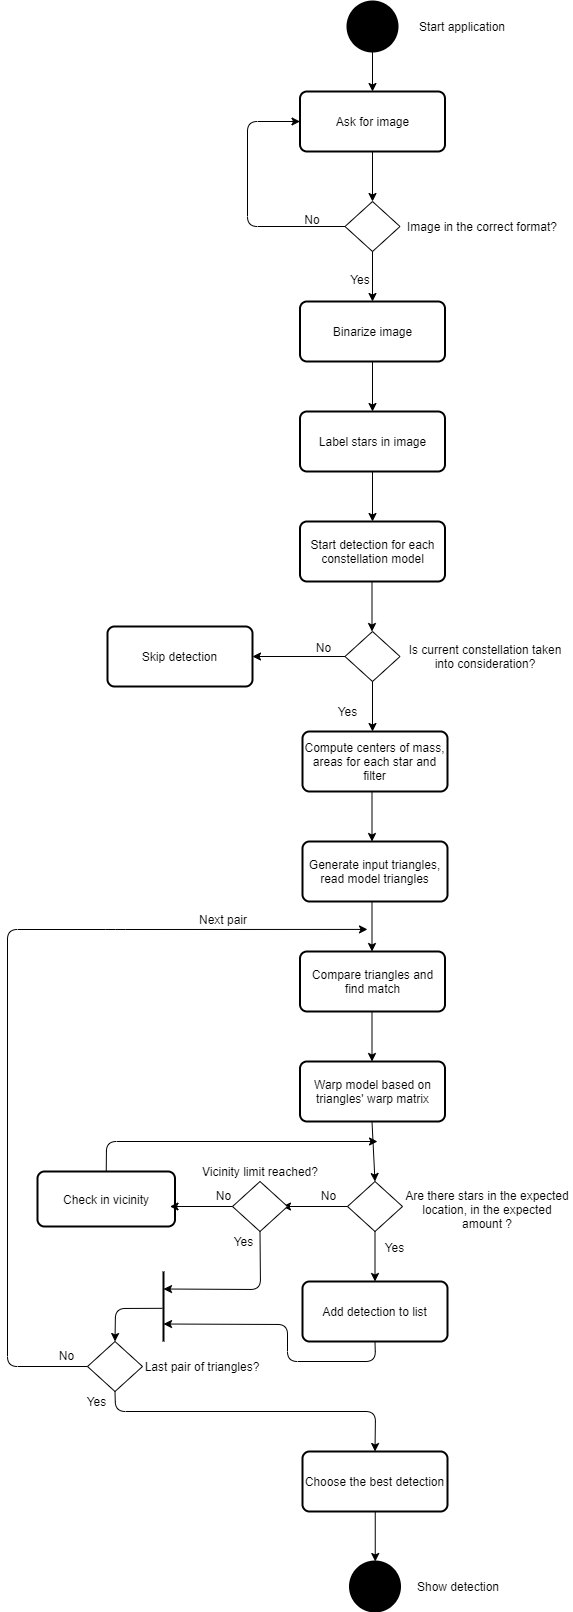

The diagram above was exported from draw.io. Its source (the exported page's mxGraphModel, read from the mxfile embedded in the PNG):
<mxGraphModel dx="1313" dy="785" grid="1" gridSize="10" guides="1" tooltips="1" connect="1" arrows="1" fold="1" page="1" pageScale="1" pageWidth="827" pageHeight="1169" math="0" shadow="0">
  <root>
    <mxCell id="WIyWlLk6GJQsqaUBKTNV-0" />
    <mxCell id="WIyWlLk6GJQsqaUBKTNV-1" parent="WIyWlLk6GJQsqaUBKTNV-0" />
    <mxCell id="jPQlAh23zQ4huOOeS7N2-0" value="" style="strokeWidth=2;html=1;shape=mxgraph.flowchart.start_2;whiteSpace=wrap;fillColor=#000000;" vertex="1" parent="WIyWlLk6GJQsqaUBKTNV-1">
      <mxGeometry x="370" y="100" width="50" height="50" as="geometry" />
    </mxCell>
    <mxCell id="jPQlAh23zQ4huOOeS7N2-3" value="Start application" style="text;html=1;strokeColor=none;fillColor=none;align=center;verticalAlign=middle;whiteSpace=wrap;rounded=0;" vertex="1" parent="WIyWlLk6GJQsqaUBKTNV-1">
      <mxGeometry x="430" y="107.5" width="110" height="35" as="geometry" />
    </mxCell>
    <mxCell id="jPQlAh23zQ4huOOeS7N2-4" value="" style="endArrow=classic;html=1;exitX=0.5;exitY=1;exitDx=0;exitDy=0;exitPerimeter=0;" edge="1" parent="WIyWlLk6GJQsqaUBKTNV-1" source="jPQlAh23zQ4huOOeS7N2-0">
      <mxGeometry width="50" height="50" relative="1" as="geometry">
        <mxPoint x="400" y="350" as="sourcePoint" />
        <mxPoint x="395" y="190" as="targetPoint" />
      </mxGeometry>
    </mxCell>
    <mxCell id="jPQlAh23zQ4huOOeS7N2-7" value="Ask for image" style="rounded=1;whiteSpace=wrap;html=1;absoluteArcSize=1;arcSize=14;strokeWidth=2;fillColor=#FFFFFF;" vertex="1" parent="WIyWlLk6GJQsqaUBKTNV-1">
      <mxGeometry x="322.5" y="190" width="145" height="60" as="geometry" />
    </mxCell>
    <mxCell id="jPQlAh23zQ4huOOeS7N2-8" value="" style="endArrow=classic;html=1;exitX=0.5;exitY=1;exitDx=0;exitDy=0;" edge="1" parent="WIyWlLk6GJQsqaUBKTNV-1" source="jPQlAh23zQ4huOOeS7N2-7">
      <mxGeometry width="50" height="50" relative="1" as="geometry">
        <mxPoint x="405" y="160" as="sourcePoint" />
        <mxPoint x="395" y="300" as="targetPoint" />
      </mxGeometry>
    </mxCell>
    <mxCell id="jPQlAh23zQ4huOOeS7N2-9" value="" style="rhombus;whiteSpace=wrap;html=1;shadow=0;fontFamily=Helvetica;fontSize=12;align=center;strokeWidth=1;spacing=6;spacingTop=-4;" vertex="1" parent="WIyWlLk6GJQsqaUBKTNV-1">
      <mxGeometry x="367.5" y="300" width="55" height="50" as="geometry" />
    </mxCell>
    <mxCell id="jPQlAh23zQ4huOOeS7N2-10" value="Image in the correct format?" style="text;html=1;strokeColor=none;fillColor=none;align=center;verticalAlign=middle;whiteSpace=wrap;rounded=0;" vertex="1" parent="WIyWlLk6GJQsqaUBKTNV-1">
      <mxGeometry x="420" y="307.5" width="170" height="35" as="geometry" />
    </mxCell>
    <mxCell id="jPQlAh23zQ4huOOeS7N2-11" value="" style="endArrow=classic;html=1;exitX=0;exitY=0.5;exitDx=0;exitDy=0;entryX=0;entryY=0.5;entryDx=0;entryDy=0;" edge="1" parent="WIyWlLk6GJQsqaUBKTNV-1" source="jPQlAh23zQ4huOOeS7N2-9" target="jPQlAh23zQ4huOOeS7N2-7">
      <mxGeometry width="50" height="50" relative="1" as="geometry">
        <mxPoint x="400" y="360" as="sourcePoint" />
        <mxPoint x="230" y="325" as="targetPoint" />
        <Array as="points">
          <mxPoint x="270" y="325" />
          <mxPoint x="270" y="220" />
        </Array>
      </mxGeometry>
    </mxCell>
    <mxCell id="jPQlAh23zQ4huOOeS7N2-12" value="" style="endArrow=classic;html=1;exitX=0.5;exitY=1;exitDx=0;exitDy=0;" edge="1" parent="WIyWlLk6GJQsqaUBKTNV-1" source="jPQlAh23zQ4huOOeS7N2-9">
      <mxGeometry width="50" height="50" relative="1" as="geometry">
        <mxPoint x="405" y="260" as="sourcePoint" />
        <mxPoint x="395" y="400" as="targetPoint" />
      </mxGeometry>
    </mxCell>
    <mxCell id="jPQlAh23zQ4huOOeS7N2-13" value="Binarize image" style="rounded=1;whiteSpace=wrap;html=1;absoluteArcSize=1;arcSize=14;strokeWidth=2;fillColor=#FFFFFF;" vertex="1" parent="WIyWlLk6GJQsqaUBKTNV-1">
      <mxGeometry x="322.5" y="400" width="145" height="60" as="geometry" />
    </mxCell>
    <mxCell id="jPQlAh23zQ4huOOeS7N2-14" value="Label stars in image" style="rounded=1;whiteSpace=wrap;html=1;absoluteArcSize=1;arcSize=14;strokeWidth=2;fillColor=#FFFFFF;" vertex="1" parent="WIyWlLk6GJQsqaUBKTNV-1">
      <mxGeometry x="322.5" y="510" width="145" height="60" as="geometry" />
    </mxCell>
    <mxCell id="jPQlAh23zQ4huOOeS7N2-15" value="" style="endArrow=classic;html=1;exitX=0.5;exitY=1;exitDx=0;exitDy=0;entryX=0.5;entryY=0;entryDx=0;entryDy=0;" edge="1" parent="WIyWlLk6GJQsqaUBKTNV-1" source="jPQlAh23zQ4huOOeS7N2-13" target="jPQlAh23zQ4huOOeS7N2-14">
      <mxGeometry width="50" height="50" relative="1" as="geometry">
        <mxPoint x="405" y="360" as="sourcePoint" />
        <mxPoint x="405" y="410" as="targetPoint" />
      </mxGeometry>
    </mxCell>
    <mxCell id="jPQlAh23zQ4huOOeS7N2-16" value="Yes" style="text;html=1;strokeColor=none;fillColor=none;align=center;verticalAlign=middle;whiteSpace=wrap;rounded=0;" vertex="1" parent="WIyWlLk6GJQsqaUBKTNV-1">
      <mxGeometry x="297.5" y="360" width="170" height="35" as="geometry" />
    </mxCell>
    <mxCell id="jPQlAh23zQ4huOOeS7N2-17" value="No" style="text;html=1;strokeColor=none;fillColor=none;align=center;verticalAlign=middle;whiteSpace=wrap;rounded=0;" vertex="1" parent="WIyWlLk6GJQsqaUBKTNV-1">
      <mxGeometry x="250" y="300" width="170" height="35" as="geometry" />
    </mxCell>
    <mxCell id="jPQlAh23zQ4huOOeS7N2-18" value="Start detection for each constellation model" style="rounded=1;whiteSpace=wrap;html=1;absoluteArcSize=1;arcSize=14;strokeWidth=2;fillColor=#FFFFFF;" vertex="1" parent="WIyWlLk6GJQsqaUBKTNV-1">
      <mxGeometry x="322.5" y="620" width="145" height="60" as="geometry" />
    </mxCell>
    <mxCell id="jPQlAh23zQ4huOOeS7N2-19" value="" style="endArrow=classic;html=1;exitX=0.5;exitY=1;exitDx=0;exitDy=0;entryX=0.5;entryY=0;entryDx=0;entryDy=0;" edge="1" parent="WIyWlLk6GJQsqaUBKTNV-1" source="jPQlAh23zQ4huOOeS7N2-14" target="jPQlAh23zQ4huOOeS7N2-18">
      <mxGeometry width="50" height="50" relative="1" as="geometry">
        <mxPoint x="405" y="470" as="sourcePoint" />
        <mxPoint x="405" y="520" as="targetPoint" />
      </mxGeometry>
    </mxCell>
    <mxCell id="jPQlAh23zQ4huOOeS7N2-21" value="Generate input triangles, read model triangles" style="rounded=1;whiteSpace=wrap;html=1;absoluteArcSize=1;arcSize=14;strokeWidth=2;fillColor=#FFFFFF;" vertex="1" parent="WIyWlLk6GJQsqaUBKTNV-1">
      <mxGeometry x="325" y="940" width="145" height="60" as="geometry" />
    </mxCell>
    <mxCell id="jPQlAh23zQ4huOOeS7N2-22" value="" style="endArrow=classic;html=1;exitX=0.5;exitY=1;exitDx=0;exitDy=0;entryX=0.5;entryY=0;entryDx=0;entryDy=0;" edge="1" parent="WIyWlLk6GJQsqaUBKTNV-1">
      <mxGeometry width="50" height="50" relative="1" as="geometry">
        <mxPoint x="394.5" y="680" as="sourcePoint" />
        <mxPoint x="394.5" y="730" as="targetPoint" />
      </mxGeometry>
    </mxCell>
    <mxCell id="jPQlAh23zQ4huOOeS7N2-23" value="Compute centers of mass, areas for each star and filter" style="rounded=1;whiteSpace=wrap;html=1;absoluteArcSize=1;arcSize=14;strokeWidth=2;fillColor=#FFFFFF;" vertex="1" parent="WIyWlLk6GJQsqaUBKTNV-1">
      <mxGeometry x="325" y="830" width="145" height="60" as="geometry" />
    </mxCell>
    <mxCell id="jPQlAh23zQ4huOOeS7N2-24" value="" style="rhombus;whiteSpace=wrap;html=1;shadow=0;fontFamily=Helvetica;fontSize=12;align=center;strokeWidth=1;spacing=6;spacingTop=-4;" vertex="1" parent="WIyWlLk6GJQsqaUBKTNV-1">
      <mxGeometry x="367.5" y="730" width="55" height="50" as="geometry" />
    </mxCell>
    <mxCell id="jPQlAh23zQ4huOOeS7N2-25" value="Is current constellation taken into consideration?" style="text;html=1;strokeColor=none;fillColor=none;align=center;verticalAlign=middle;whiteSpace=wrap;rounded=0;" vertex="1" parent="WIyWlLk6GJQsqaUBKTNV-1">
      <mxGeometry x="422.5" y="737.5" width="170" height="35" as="geometry" />
    </mxCell>
    <mxCell id="jPQlAh23zQ4huOOeS7N2-26" value="" style="endArrow=classic;html=1;exitX=0;exitY=0.5;exitDx=0;exitDy=0;entryX=1;entryY=0.5;entryDx=0;entryDy=0;" edge="1" parent="WIyWlLk6GJQsqaUBKTNV-1" source="jPQlAh23zQ4huOOeS7N2-24" target="jPQlAh23zQ4huOOeS7N2-28">
      <mxGeometry width="50" height="50" relative="1" as="geometry">
        <mxPoint x="405" y="580" as="sourcePoint" />
        <mxPoint x="270" y="755" as="targetPoint" />
      </mxGeometry>
    </mxCell>
    <mxCell id="jPQlAh23zQ4huOOeS7N2-28" value="Skip detection" style="rounded=1;whiteSpace=wrap;html=1;absoluteArcSize=1;arcSize=14;strokeWidth=2;fillColor=#FFFFFF;" vertex="1" parent="WIyWlLk6GJQsqaUBKTNV-1">
      <mxGeometry x="130" y="725" width="145" height="60" as="geometry" />
    </mxCell>
    <mxCell id="jPQlAh23zQ4huOOeS7N2-29" value="No" style="text;html=1;strokeColor=none;fillColor=none;align=center;verticalAlign=middle;whiteSpace=wrap;rounded=0;" vertex="1" parent="WIyWlLk6GJQsqaUBKTNV-1">
      <mxGeometry x="325" y="740" width="42.5" height="12.5" as="geometry" />
    </mxCell>
    <mxCell id="jPQlAh23zQ4huOOeS7N2-31" value="" style="endArrow=classic;html=1;exitX=0.5;exitY=1;exitDx=0;exitDy=0;" edge="1" parent="WIyWlLk6GJQsqaUBKTNV-1" source="jPQlAh23zQ4huOOeS7N2-24">
      <mxGeometry width="50" height="50" relative="1" as="geometry">
        <mxPoint x="400" y="790" as="sourcePoint" />
        <mxPoint x="395" y="830" as="targetPoint" />
      </mxGeometry>
    </mxCell>
    <mxCell id="jPQlAh23zQ4huOOeS7N2-34" value="Yes" style="text;html=1;strokeColor=none;fillColor=none;align=center;verticalAlign=middle;whiteSpace=wrap;rounded=0;" vertex="1" parent="WIyWlLk6GJQsqaUBKTNV-1">
      <mxGeometry x="348.75" y="800" width="42.5" height="20" as="geometry" />
    </mxCell>
    <mxCell id="jPQlAh23zQ4huOOeS7N2-38" value="" style="endArrow=classic;html=1;exitX=0.5;exitY=1;exitDx=0;exitDy=0;" edge="1" parent="WIyWlLk6GJQsqaUBKTNV-1">
      <mxGeometry width="50" height="50" relative="1" as="geometry">
        <mxPoint x="394.5" y="890" as="sourcePoint" />
        <mxPoint x="394.5" y="940" as="targetPoint" />
      </mxGeometry>
    </mxCell>
    <mxCell id="jPQlAh23zQ4huOOeS7N2-40" value="" style="endArrow=classic;html=1;exitX=0.5;exitY=1;exitDx=0;exitDy=0;" edge="1" parent="WIyWlLk6GJQsqaUBKTNV-1">
      <mxGeometry width="50" height="50" relative="1" as="geometry">
        <mxPoint x="394.5" y="1000" as="sourcePoint" />
        <mxPoint x="394.5" y="1050" as="targetPoint" />
      </mxGeometry>
    </mxCell>
    <mxCell id="jPQlAh23zQ4huOOeS7N2-41" value="Compare triangles and find match" style="rounded=1;whiteSpace=wrap;html=1;absoluteArcSize=1;arcSize=14;strokeWidth=2;fillColor=#FFFFFF;" vertex="1" parent="WIyWlLk6GJQsqaUBKTNV-1">
      <mxGeometry x="322.5" y="1050" width="145" height="60" as="geometry" />
    </mxCell>
    <mxCell id="jPQlAh23zQ4huOOeS7N2-42" value="" style="endArrow=classic;html=1;exitX=0.5;exitY=1;exitDx=0;exitDy=0;" edge="1" parent="WIyWlLk6GJQsqaUBKTNV-1">
      <mxGeometry width="50" height="50" relative="1" as="geometry">
        <mxPoint x="394.5" y="1110" as="sourcePoint" />
        <mxPoint x="394.5" y="1160" as="targetPoint" />
      </mxGeometry>
    </mxCell>
    <mxCell id="jPQlAh23zQ4huOOeS7N2-43" value="Warp model based on triangles' warp matrix" style="rounded=1;whiteSpace=wrap;html=1;absoluteArcSize=1;arcSize=14;strokeWidth=2;fillColor=#FFFFFF;" vertex="1" parent="WIyWlLk6GJQsqaUBKTNV-1">
      <mxGeometry x="322.5" y="1160" width="145" height="60" as="geometry" />
    </mxCell>
    <mxCell id="jPQlAh23zQ4huOOeS7N2-44" value="" style="endArrow=classic;html=1;exitX=0.5;exitY=1;exitDx=0;exitDy=0;entryX=0.5;entryY=0;entryDx=0;entryDy=0;" edge="1" parent="WIyWlLk6GJQsqaUBKTNV-1" target="jPQlAh23zQ4huOOeS7N2-46">
      <mxGeometry width="50" height="50" relative="1" as="geometry">
        <mxPoint x="394.5" y="1220" as="sourcePoint" />
        <mxPoint x="394.5" y="1270" as="targetPoint" />
      </mxGeometry>
    </mxCell>
    <mxCell id="jPQlAh23zQ4huOOeS7N2-46" value="" style="rhombus;whiteSpace=wrap;html=1;shadow=0;fontFamily=Helvetica;fontSize=12;align=center;strokeWidth=1;spacing=6;spacingTop=-4;" vertex="1" parent="WIyWlLk6GJQsqaUBKTNV-1">
      <mxGeometry x="370" y="1280" width="55" height="50" as="geometry" />
    </mxCell>
    <mxCell id="jPQlAh23zQ4huOOeS7N2-49" value="" style="endArrow=classic;html=1;exitX=0;exitY=0.5;exitDx=0;exitDy=0;" edge="1" parent="WIyWlLk6GJQsqaUBKTNV-1" source="jPQlAh23zQ4huOOeS7N2-46">
      <mxGeometry width="50" height="50" relative="1" as="geometry">
        <mxPoint x="410" y="1240" as="sourcePoint" />
        <mxPoint x="305" y="1305" as="targetPoint" />
      </mxGeometry>
    </mxCell>
    <mxCell id="jPQlAh23zQ4huOOeS7N2-51" value="Are there stars in the expected location, in the expected amount ?" style="text;html=1;strokeColor=none;fillColor=none;align=center;verticalAlign=middle;whiteSpace=wrap;rounded=0;" vertex="1" parent="WIyWlLk6GJQsqaUBKTNV-1">
      <mxGeometry x="425" y="1290" width="170" height="35" as="geometry" />
    </mxCell>
    <mxCell id="jPQlAh23zQ4huOOeS7N2-52" value="Check in vicinity" style="rounded=1;whiteSpace=wrap;html=1;absoluteArcSize=1;arcSize=14;strokeWidth=2;fillColor=#FFFFFF;" vertex="1" parent="WIyWlLk6GJQsqaUBKTNV-1">
      <mxGeometry x="60" y="1270" width="137.5" height="55" as="geometry" />
    </mxCell>
    <mxCell id="jPQlAh23zQ4huOOeS7N2-53" value="" style="rhombus;whiteSpace=wrap;html=1;shadow=0;fontFamily=Helvetica;fontSize=12;align=center;strokeWidth=1;spacing=6;spacingTop=-4;" vertex="1" parent="WIyWlLk6GJQsqaUBKTNV-1">
      <mxGeometry x="255" y="1280" width="55" height="50" as="geometry" />
    </mxCell>
    <mxCell id="jPQlAh23zQ4huOOeS7N2-56" value="Vicinity limit reached?" style="text;html=1;strokeColor=none;fillColor=none;align=center;verticalAlign=middle;whiteSpace=wrap;rounded=0;" vertex="1" parent="WIyWlLk6GJQsqaUBKTNV-1">
      <mxGeometry x="197.5" y="1252.5" width="170" height="35" as="geometry" />
    </mxCell>
    <mxCell id="jPQlAh23zQ4huOOeS7N2-57" value="No" style="text;html=1;strokeColor=none;fillColor=none;align=center;verticalAlign=middle;whiteSpace=wrap;rounded=0;" vertex="1" parent="WIyWlLk6GJQsqaUBKTNV-1">
      <mxGeometry x="330" y="1287.5" width="42.5" height="12.5" as="geometry" />
    </mxCell>
    <mxCell id="jPQlAh23zQ4huOOeS7N2-58" value="" style="endArrow=classic;html=1;exitX=0;exitY=0.5;exitDx=0;exitDy=0;entryX=1;entryY=0.5;entryDx=0;entryDy=0;" edge="1" parent="WIyWlLk6GJQsqaUBKTNV-1" source="jPQlAh23zQ4huOOeS7N2-53">
      <mxGeometry width="50" height="50" relative="1" as="geometry">
        <mxPoint x="382.5" y="1315" as="sourcePoint" />
        <mxPoint x="192.5" y="1305" as="targetPoint" />
      </mxGeometry>
    </mxCell>
    <mxCell id="jPQlAh23zQ4huOOeS7N2-59" value="No" style="text;html=1;strokeColor=none;fillColor=none;align=center;verticalAlign=middle;whiteSpace=wrap;rounded=0;" vertex="1" parent="WIyWlLk6GJQsqaUBKTNV-1">
      <mxGeometry x="225" y="1287.5" width="42.5" height="12.5" as="geometry" />
    </mxCell>
    <mxCell id="jPQlAh23zQ4huOOeS7N2-61" value="Yes" style="text;html=1;strokeColor=none;fillColor=none;align=center;verticalAlign=middle;whiteSpace=wrap;rounded=0;" vertex="1" parent="WIyWlLk6GJQsqaUBKTNV-1">
      <mxGeometry x="245" y="1330" width="42.5" height="20" as="geometry" />
    </mxCell>
    <mxCell id="jPQlAh23zQ4huOOeS7N2-62" value="" style="endArrow=classic;html=1;exitX=0.5;exitY=1;exitDx=0;exitDy=0;entryX=0.5;entryY=0;entryDx=0;entryDy=0;" edge="1" parent="WIyWlLk6GJQsqaUBKTNV-1" source="jPQlAh23zQ4huOOeS7N2-46" target="jPQlAh23zQ4huOOeS7N2-64">
      <mxGeometry width="50" height="50" relative="1" as="geometry">
        <mxPoint x="382.5" y="1315" as="sourcePoint" />
        <mxPoint x="400" y="1407.5" as="targetPoint" />
      </mxGeometry>
    </mxCell>
    <mxCell id="jPQlAh23zQ4huOOeS7N2-63" value="Yes" style="text;html=1;strokeColor=none;fillColor=none;align=center;verticalAlign=middle;whiteSpace=wrap;rounded=0;" vertex="1" parent="WIyWlLk6GJQsqaUBKTNV-1">
      <mxGeometry x="396.25" y="1340" width="42.5" height="12.5" as="geometry" />
    </mxCell>
    <mxCell id="jPQlAh23zQ4huOOeS7N2-64" value="Add detection to list" style="rounded=1;whiteSpace=wrap;html=1;absoluteArcSize=1;arcSize=14;strokeWidth=2;fillColor=#FFFFFF;" vertex="1" parent="WIyWlLk6GJQsqaUBKTNV-1">
      <mxGeometry x="325" y="1380" width="145" height="60" as="geometry" />
    </mxCell>
    <mxCell id="jPQlAh23zQ4huOOeS7N2-72" value="Choose the best detection" style="rounded=1;whiteSpace=wrap;html=1;absoluteArcSize=1;arcSize=14;strokeWidth=2;fillColor=#FFFFFF;" vertex="1" parent="WIyWlLk6GJQsqaUBKTNV-1">
      <mxGeometry x="325" y="1550" width="145" height="60" as="geometry" />
    </mxCell>
    <mxCell id="jPQlAh23zQ4huOOeS7N2-74" value="" style="endArrow=classic;html=1;exitX=0.5;exitY=0;exitDx=0;exitDy=0;" edge="1" parent="WIyWlLk6GJQsqaUBKTNV-1" source="jPQlAh23zQ4huOOeS7N2-52">
      <mxGeometry width="50" height="50" relative="1" as="geometry">
        <mxPoint x="265" y="1315" as="sourcePoint" />
        <mxPoint x="400" y="1240" as="targetPoint" />
        <Array as="points">
          <mxPoint x="129" y="1240" />
        </Array>
      </mxGeometry>
    </mxCell>
    <mxCell id="jPQlAh23zQ4huOOeS7N2-76" value="Next pair" style="text;html=1;strokeColor=none;fillColor=none;align=center;verticalAlign=middle;whiteSpace=wrap;rounded=0;" vertex="1" parent="WIyWlLk6GJQsqaUBKTNV-1">
      <mxGeometry x="161.25" y="1000" width="170" height="35" as="geometry" />
    </mxCell>
    <mxCell id="jPQlAh23zQ4huOOeS7N2-77" value="" style="endArrow=classic;html=1;exitX=0.5;exitY=1;exitDx=0;exitDy=0;entryX=0.75;entryY=0.5;entryDx=0;entryDy=0;entryPerimeter=0;" edge="1" parent="WIyWlLk6GJQsqaUBKTNV-1" source="jPQlAh23zQ4huOOeS7N2-64" target="jPQlAh23zQ4huOOeS7N2-85">
      <mxGeometry width="50" height="50" relative="1" as="geometry">
        <mxPoint x="410" y="1467.5" as="sourcePoint" />
        <mxPoint x="397.5" y="1500" as="targetPoint" />
        <Array as="points">
          <mxPoint x="398" y="1460" />
          <mxPoint x="310" y="1460" />
          <mxPoint x="310" y="1423" />
        </Array>
      </mxGeometry>
    </mxCell>
    <mxCell id="jPQlAh23zQ4huOOeS7N2-80" value="Last pair of triangles?" style="text;html=1;strokeColor=none;fillColor=none;align=center;verticalAlign=middle;whiteSpace=wrap;rounded=0;" vertex="1" parent="WIyWlLk6GJQsqaUBKTNV-1">
      <mxGeometry x="140" y="1447.5" width="170" height="35" as="geometry" />
    </mxCell>
    <mxCell id="jPQlAh23zQ4huOOeS7N2-85" value="" style="line;strokeWidth=2;direction=south;html=1;fillColor=#FFFFFF;" vertex="1" parent="WIyWlLk6GJQsqaUBKTNV-1">
      <mxGeometry x="180" y="1370" width="12" height="70" as="geometry" />
    </mxCell>
    <mxCell id="jPQlAh23zQ4huOOeS7N2-90" value="" style="endArrow=classic;html=1;exitX=0.5;exitY=1;exitDx=0;exitDy=0;entryX=0.5;entryY=0;entryDx=0;entryDy=0;" edge="1" parent="WIyWlLk6GJQsqaUBKTNV-1">
      <mxGeometry width="50" height="50" relative="1" as="geometry">
        <mxPoint x="397.75" y="1610" as="sourcePoint" />
        <mxPoint x="397.75" y="1660" as="targetPoint" />
      </mxGeometry>
    </mxCell>
    <mxCell id="jPQlAh23zQ4huOOeS7N2-93" value="" style="rhombus;whiteSpace=wrap;html=1;shadow=0;fontFamily=Helvetica;fontSize=12;align=center;strokeWidth=1;spacing=6;spacingTop=-4;" vertex="1" parent="WIyWlLk6GJQsqaUBKTNV-1">
      <mxGeometry x="110" y="1440" width="55" height="50" as="geometry" />
    </mxCell>
    <mxCell id="jPQlAh23zQ4huOOeS7N2-94" value="" style="endArrow=classic;html=1;entryX=0.25;entryY=0.5;entryDx=0;entryDy=0;exitX=0.5;exitY=1;exitDx=0;exitDy=0;entryPerimeter=0;" edge="1" parent="WIyWlLk6GJQsqaUBKTNV-1" source="jPQlAh23zQ4huOOeS7N2-53" target="jPQlAh23zQ4huOOeS7N2-85">
      <mxGeometry width="50" height="50" relative="1" as="geometry">
        <mxPoint x="280" y="1480" as="sourcePoint" />
        <mxPoint x="407.5" y="1510" as="targetPoint" />
        <Array as="points">
          <mxPoint x="283" y="1388" />
        </Array>
      </mxGeometry>
    </mxCell>
    <mxCell id="jPQlAh23zQ4huOOeS7N2-96" value="" style="endArrow=classic;html=1;exitX=0.526;exitY=0.593;exitDx=0;exitDy=0;entryX=0.5;entryY=0;entryDx=0;entryDy=0;exitPerimeter=0;" edge="1" parent="WIyWlLk6GJQsqaUBKTNV-1" source="jPQlAh23zQ4huOOeS7N2-85" target="jPQlAh23zQ4huOOeS7N2-93">
      <mxGeometry width="50" height="50" relative="1" as="geometry">
        <mxPoint x="407.5" y="1340" as="sourcePoint" />
        <mxPoint x="407.5" y="1390" as="targetPoint" />
        <Array as="points">
          <mxPoint x="138" y="1407" />
        </Array>
      </mxGeometry>
    </mxCell>
    <mxCell id="jPQlAh23zQ4huOOeS7N2-97" value="" style="endArrow=classic;html=1;exitX=0;exitY=0.5;exitDx=0;exitDy=0;" edge="1" parent="WIyWlLk6GJQsqaUBKTNV-1" source="jPQlAh23zQ4huOOeS7N2-93">
      <mxGeometry width="50" height="50" relative="1" as="geometry">
        <mxPoint x="194.88400000000001" y="1416.8199999999997" as="sourcePoint" />
        <mxPoint x="390" y="1027.916748046875" as="targetPoint" />
        <Array as="points">
          <mxPoint x="30" y="1465" />
          <mxPoint x="30" y="1028" />
          <mxPoint x="138" y="1028" />
        </Array>
      </mxGeometry>
    </mxCell>
    <mxCell id="jPQlAh23zQ4huOOeS7N2-98" value="No" style="text;html=1;strokeColor=none;fillColor=none;align=center;verticalAlign=middle;whiteSpace=wrap;rounded=0;" vertex="1" parent="WIyWlLk6GJQsqaUBKTNV-1">
      <mxGeometry x="67.5" y="1447.5" width="42.5" height="12.5" as="geometry" />
    </mxCell>
    <mxCell id="jPQlAh23zQ4huOOeS7N2-99" value="" style="endArrow=classic;html=1;exitX=0.5;exitY=1;exitDx=0;exitDy=0;entryX=0.5;entryY=0;entryDx=0;entryDy=0;" edge="1" parent="WIyWlLk6GJQsqaUBKTNV-1" source="jPQlAh23zQ4huOOeS7N2-93" target="jPQlAh23zQ4huOOeS7N2-72">
      <mxGeometry width="50" height="50" relative="1" as="geometry">
        <mxPoint x="407.5" y="1340" as="sourcePoint" />
        <mxPoint x="138" y="1540" as="targetPoint" />
        <Array as="points">
          <mxPoint x="138" y="1510" />
          <mxPoint x="398" y="1510" />
        </Array>
      </mxGeometry>
    </mxCell>
    <mxCell id="jPQlAh23zQ4huOOeS7N2-100" value="Yes" style="text;html=1;strokeColor=none;fillColor=none;align=center;verticalAlign=middle;whiteSpace=wrap;rounded=0;" vertex="1" parent="WIyWlLk6GJQsqaUBKTNV-1">
      <mxGeometry x="97.5" y="1490" width="42.5" height="20" as="geometry" />
    </mxCell>
    <mxCell id="jPQlAh23zQ4huOOeS7N2-101" value="" style="strokeWidth=2;html=1;shape=mxgraph.flowchart.start_2;whiteSpace=wrap;fillColor=#000000;" vertex="1" parent="WIyWlLk6GJQsqaUBKTNV-1">
      <mxGeometry x="372.5" y="1660" width="50" height="50" as="geometry" />
    </mxCell>
    <mxCell id="jPQlAh23zQ4huOOeS7N2-102" value="Show detection" style="text;html=1;strokeColor=none;fillColor=none;align=center;verticalAlign=middle;whiteSpace=wrap;rounded=0;" vertex="1" parent="WIyWlLk6GJQsqaUBKTNV-1">
      <mxGeometry x="396.25" y="1667.5" width="170" height="35" as="geometry" />
    </mxCell>
  </root>
</mxGraphModel>